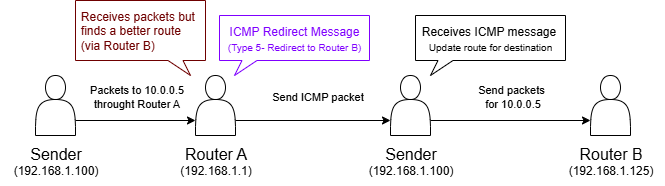

The diagram above was exported from draw.io. Its source (the exported page's mxGraphModel, read from the mxfile embedded in the PNG):
<mxGraphModel dx="625" dy="364" grid="1" gridSize="10" guides="1" tooltips="1" connect="1" arrows="1" fold="1" page="1" pageScale="1" pageWidth="827" pageHeight="1169" math="0" shadow="0">
  <root>
    <mxCell id="0" />
    <mxCell id="1" parent="0" />
    <mxCell id="8zhZ4ir7uCoqMWlsNqnJ-5" style="edgeStyle=orthogonalEdgeStyle;rounded=0;orthogonalLoop=1;jettySize=auto;html=1;exitX=1;exitY=0.75;exitDx=0;exitDy=0;entryX=0;entryY=0.75;entryDx=0;entryDy=0;" parent="1" source="8zhZ4ir7uCoqMWlsNqnJ-1" target="8zhZ4ir7uCoqMWlsNqnJ-3" edge="1">
      <mxGeometry relative="1" as="geometry">
        <mxPoint x="120" y="190" as="sourcePoint" />
        <mxPoint x="240" y="190" as="targetPoint" />
      </mxGeometry>
    </mxCell>
    <mxCell id="8zhZ4ir7uCoqMWlsNqnJ-6" value="Packets to 10.0.0.5&lt;div&gt;throught Router A&lt;/div&gt;" style="edgeLabel;html=1;align=center;verticalAlign=middle;resizable=0;points=[];" parent="8zhZ4ir7uCoqMWlsNqnJ-5" vertex="1" connectable="0">
      <mxGeometry x="0.1926" y="-1" relative="1" as="geometry">
        <mxPoint x="-12" y="-26" as="offset" />
      </mxGeometry>
    </mxCell>
    <mxCell id="8zhZ4ir7uCoqMWlsNqnJ-1" value="" style="shape=actor;whiteSpace=wrap;html=1;" parent="1" vertex="1">
      <mxGeometry x="80" y="140" width="40" height="60" as="geometry" />
    </mxCell>
    <mxCell id="8zhZ4ir7uCoqMWlsNqnJ-2" value="&lt;font style=&quot;font-size: 16px;&quot;&gt;Sender&lt;/font&gt;&lt;div&gt;&lt;font&gt;(192.168.1.100)&lt;/font&gt;&lt;/div&gt;" style="text;html=1;align=center;verticalAlign=middle;resizable=0;points=[];autosize=1;strokeColor=none;fillColor=none;" parent="1" vertex="1">
      <mxGeometry x="45" y="200" width="110" height="50" as="geometry" />
    </mxCell>
    <mxCell id="IbVX-zBAFNGBNFUs_Mz--14" style="edgeStyle=orthogonalEdgeStyle;rounded=0;orthogonalLoop=1;jettySize=auto;html=1;exitX=1;exitY=0.75;exitDx=0;exitDy=0;entryX=0;entryY=0.75;entryDx=0;entryDy=0;" edge="1" parent="1" source="8zhZ4ir7uCoqMWlsNqnJ-3" target="8zhZ4ir7uCoqMWlsNqnJ-38">
      <mxGeometry relative="1" as="geometry">
        <mxPoint x="280" y="190" as="sourcePoint" />
        <mxPoint x="445" y="190" as="targetPoint" />
      </mxGeometry>
    </mxCell>
    <mxCell id="IbVX-zBAFNGBNFUs_Mz--17" value="Send ICMP packet" style="edgeLabel;html=1;align=center;verticalAlign=middle;resizable=0;points=[];" vertex="1" connectable="0" parent="IbVX-zBAFNGBNFUs_Mz--14">
      <mxGeometry x="0.0483" y="3" relative="1" as="geometry">
        <mxPoint y="-22" as="offset" />
      </mxGeometry>
    </mxCell>
    <mxCell id="8zhZ4ir7uCoqMWlsNqnJ-3" value="" style="shape=actor;whiteSpace=wrap;html=1;" parent="1" vertex="1">
      <mxGeometry x="240" y="140" width="40" height="60" as="geometry" />
    </mxCell>
    <mxCell id="8zhZ4ir7uCoqMWlsNqnJ-4" value="&lt;font style=&quot;font-size: 16px;&quot;&gt;Router A&lt;/font&gt;&lt;div&gt;(192.168.1.1)&lt;/div&gt;" style="text;html=1;align=center;verticalAlign=middle;resizable=0;points=[];autosize=1;strokeColor=none;fillColor=none;" parent="1" vertex="1">
      <mxGeometry x="215" y="200" width="90" height="50" as="geometry" />
    </mxCell>
    <mxCell id="8zhZ4ir7uCoqMWlsNqnJ-35" value="&lt;span style=&quot;text-wrap-mode: nowrap;&quot;&gt;&lt;font&gt;&amp;nbsp;Receives packets but&lt;/font&gt;&lt;/span&gt;&lt;div&gt;&lt;span style=&quot;text-wrap-mode: nowrap;&quot;&gt;&lt;font&gt;&amp;nbsp;finds a better route&lt;/font&gt;&lt;/span&gt;&lt;/div&gt;&lt;div&gt;&lt;span style=&quot;text-wrap-mode: nowrap;&quot;&gt;&lt;font&gt;&amp;nbsp;(via Router B)&lt;/font&gt;&lt;/span&gt;&lt;/div&gt;" style="whiteSpace=wrap;html=1;shape=mxgraph.basic.rectCallout;dx=30;dy=15;boundedLbl=1;strokeColor=light-dark(#6F0000,#EDEDED);flipH=1;fontColor=#6F0000;align=left;" parent="1" vertex="1">
      <mxGeometry x="120" y="65" width="130" height="75" as="geometry" />
    </mxCell>
    <mxCell id="8zhZ4ir7uCoqMWlsNqnJ-38" value="" style="shape=actor;whiteSpace=wrap;html=1;" parent="1" vertex="1">
      <mxGeometry x="435" y="140" width="40" height="60" as="geometry" />
    </mxCell>
    <mxCell id="8zhZ4ir7uCoqMWlsNqnJ-39" value="&lt;font style=&quot;font-size: 16px;&quot;&gt;Sender&lt;/font&gt;&lt;div&gt;&lt;font&gt;(192.168.1.100)&lt;/font&gt;&lt;/div&gt;" style="text;html=1;align=center;verticalAlign=middle;resizable=0;points=[];autosize=1;strokeColor=none;fillColor=none;" parent="1" vertex="1">
      <mxGeometry x="400" y="200" width="110" height="50" as="geometry" />
    </mxCell>
    <mxCell id="8zhZ4ir7uCoqMWlsNqnJ-40" value="" style="shape=actor;whiteSpace=wrap;html=1;" parent="1" vertex="1">
      <mxGeometry x="635" y="140" width="40" height="60" as="geometry" />
    </mxCell>
    <mxCell id="8zhZ4ir7uCoqMWlsNqnJ-41" value="&lt;font style=&quot;font-size: 16px;&quot;&gt;Router B&lt;/font&gt;&lt;div&gt;(192.168.1.125)&lt;/div&gt;" style="text;html=1;align=center;verticalAlign=middle;resizable=0;points=[];autosize=1;strokeColor=none;fillColor=none;" parent="1" vertex="1">
      <mxGeometry x="600" y="200" width="110" height="50" as="geometry" />
    </mxCell>
    <mxCell id="8zhZ4ir7uCoqMWlsNqnJ-44" value="&lt;div style=&quot;text-wrap-mode: nowrap;&quot;&gt;&lt;font&gt;&lt;font&gt;ICMP Redirect Message&lt;/font&gt;&lt;/font&gt;&lt;/div&gt;&lt;div style=&quot;text-wrap-mode: nowrap;&quot;&gt;&lt;font style=&quot;font-size: 10px;&quot;&gt;(&lt;/font&gt;&lt;font&gt;&lt;font style=&quot;font-size: 10px;&quot;&gt;Type 5- Redirect to Router B&lt;span style=&quot;background-color: transparent;&quot;&gt;)&lt;/span&gt;&lt;/font&gt;&lt;br&gt;&lt;/font&gt;&lt;/div&gt;" style="whiteSpace=wrap;html=1;shape=mxgraph.basic.rectCallout;dx=30;dy=15;boundedLbl=1;strokeColor=light-dark(#7F00FF,#EDEDED);rotation=0;flipV=1;direction=west;flipH=1;fontColor=#7F00FF;" parent="1" vertex="1">
      <mxGeometry x="264" y="80" width="150" height="60" as="geometry" />
    </mxCell>
    <mxCell id="8zhZ4ir7uCoqMWlsNqnJ-48" style="edgeStyle=orthogonalEdgeStyle;rounded=0;orthogonalLoop=1;jettySize=auto;html=1;exitX=1;exitY=0.75;exitDx=0;exitDy=0;entryX=0;entryY=0.75;entryDx=0;entryDy=0;" parent="1" target="8zhZ4ir7uCoqMWlsNqnJ-40" edge="1" source="8zhZ4ir7uCoqMWlsNqnJ-38">
      <mxGeometry relative="1" as="geometry">
        <mxPoint x="490" y="180" as="sourcePoint" />
        <mxPoint x="590" y="180" as="targetPoint" />
      </mxGeometry>
    </mxCell>
    <mxCell id="IbVX-zBAFNGBNFUs_Mz--16" value="&lt;font&gt;Send packets&amp;nbsp;&lt;/font&gt;&lt;div&gt;&lt;font&gt;for 10.0.0.5&lt;/font&gt;&lt;/div&gt;" style="edgeLabel;html=1;align=center;verticalAlign=middle;resizable=0;points=[];" vertex="1" connectable="0" parent="8zhZ4ir7uCoqMWlsNqnJ-48">
      <mxGeometry x="0.0144" y="-1" relative="1" as="geometry">
        <mxPoint y="-26" as="offset" />
      </mxGeometry>
    </mxCell>
    <mxCell id="8zhZ4ir7uCoqMWlsNqnJ-49" value="&lt;div style=&quot;text-wrap-mode: nowrap;&quot;&gt;&lt;font style=&quot;&quot;&gt;&lt;font&gt;Receives ICMP message&lt;/font&gt;&lt;span style=&quot;font-size: 11px;&quot;&gt;&amp;nbsp;&lt;/span&gt;&lt;/font&gt;&lt;/div&gt;&lt;div style=&quot;text-wrap-mode: nowrap;&quot;&gt;&lt;span style=&quot;font-size: 10px;&quot;&gt;Update route for destination&lt;/span&gt;&lt;/div&gt;" style="whiteSpace=wrap;html=1;shape=mxgraph.basic.rectCallout;dx=30;dy=15;boundedLbl=1;strokeColor=light-dark(#000000,#EDEDED);rotation=0;flipV=1;direction=west;flipH=1;fontColor=#000000;" parent="1" vertex="1">
      <mxGeometry x="460" y="80" width="150" height="60" as="geometry" />
    </mxCell>
  </root>
</mxGraphModel>